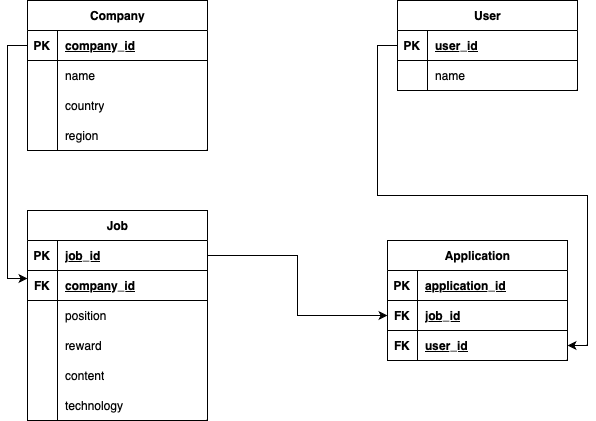

The diagram above was exported from draw.io. Its source (the exported page's mxGraphModel, read from the mxfile embedded in the PNG):
<mxGraphModel dx="954" dy="558" grid="1" gridSize="10" guides="1" tooltips="1" connect="1" arrows="1" fold="1" page="1" pageScale="1" pageWidth="850" pageHeight="1100" background="#ffffff" math="0" shadow="0" extFonts="Permanent Marker^https://fonts.googleapis.com/css?family=Permanent+Marker">
  <root>
    <mxCell id="0" />
    <mxCell id="1" parent="0" />
    <mxCell id="jfsQQaLpKgrrpcJ8WPZs-1" value="Company" style="shape=table;startSize=30;container=1;collapsible=1;childLayout=tableLayout;fixedRows=1;rowLines=0;fontStyle=1;align=center;resizeLast=1;html=1;" parent="1" vertex="1">
      <mxGeometry x="110" y="70" width="180" height="150" as="geometry" />
    </mxCell>
    <mxCell id="jfsQQaLpKgrrpcJ8WPZs-2" value="" style="shape=tableRow;horizontal=0;startSize=0;swimlaneHead=0;swimlaneBody=0;fillColor=none;collapsible=0;dropTarget=0;points=[[0,0.5],[1,0.5]];portConstraint=eastwest;top=0;left=0;right=0;bottom=1;" parent="jfsQQaLpKgrrpcJ8WPZs-1" vertex="1">
      <mxGeometry y="30" width="180" height="30" as="geometry" />
    </mxCell>
    <mxCell id="jfsQQaLpKgrrpcJ8WPZs-3" value="PK" style="shape=partialRectangle;connectable=0;fillColor=none;top=0;left=0;bottom=0;right=0;fontStyle=1;overflow=hidden;whiteSpace=wrap;html=1;" parent="jfsQQaLpKgrrpcJ8WPZs-2" vertex="1">
      <mxGeometry width="30" height="30" as="geometry">
        <mxRectangle width="30" height="30" as="alternateBounds" />
      </mxGeometry>
    </mxCell>
    <mxCell id="jfsQQaLpKgrrpcJ8WPZs-4" value="company_id" style="shape=partialRectangle;connectable=0;fillColor=none;top=0;left=0;bottom=0;right=0;align=left;spacingLeft=6;fontStyle=5;overflow=hidden;whiteSpace=wrap;html=1;" parent="jfsQQaLpKgrrpcJ8WPZs-2" vertex="1">
      <mxGeometry x="30" width="150" height="30" as="geometry">
        <mxRectangle width="150" height="30" as="alternateBounds" />
      </mxGeometry>
    </mxCell>
    <mxCell id="jfsQQaLpKgrrpcJ8WPZs-5" value="" style="shape=tableRow;horizontal=0;startSize=0;swimlaneHead=0;swimlaneBody=0;fillColor=none;collapsible=0;dropTarget=0;points=[[0,0.5],[1,0.5]];portConstraint=eastwest;top=0;left=0;right=0;bottom=0;" parent="jfsQQaLpKgrrpcJ8WPZs-1" vertex="1">
      <mxGeometry y="60" width="180" height="30" as="geometry" />
    </mxCell>
    <mxCell id="jfsQQaLpKgrrpcJ8WPZs-6" value="" style="shape=partialRectangle;connectable=0;fillColor=none;top=0;left=0;bottom=0;right=0;editable=1;overflow=hidden;whiteSpace=wrap;html=1;" parent="jfsQQaLpKgrrpcJ8WPZs-5" vertex="1">
      <mxGeometry width="30" height="30" as="geometry">
        <mxRectangle width="30" height="30" as="alternateBounds" />
      </mxGeometry>
    </mxCell>
    <mxCell id="jfsQQaLpKgrrpcJ8WPZs-7" value="name" style="shape=partialRectangle;connectable=0;fillColor=none;top=0;left=0;bottom=0;right=0;align=left;spacingLeft=6;overflow=hidden;whiteSpace=wrap;html=1;" parent="jfsQQaLpKgrrpcJ8WPZs-5" vertex="1">
      <mxGeometry x="30" width="150" height="30" as="geometry">
        <mxRectangle width="150" height="30" as="alternateBounds" />
      </mxGeometry>
    </mxCell>
    <mxCell id="OFLWxLaFECVLow8J1y-W-1" value="" style="shape=tableRow;horizontal=0;startSize=0;swimlaneHead=0;swimlaneBody=0;fillColor=none;collapsible=0;dropTarget=0;points=[[0,0.5],[1,0.5]];portConstraint=eastwest;top=0;left=0;right=0;bottom=0;" parent="jfsQQaLpKgrrpcJ8WPZs-1" vertex="1">
      <mxGeometry y="90" width="180" height="30" as="geometry" />
    </mxCell>
    <mxCell id="OFLWxLaFECVLow8J1y-W-2" value="" style="shape=partialRectangle;connectable=0;fillColor=none;top=0;left=0;bottom=0;right=0;editable=1;overflow=hidden;whiteSpace=wrap;html=1;" parent="OFLWxLaFECVLow8J1y-W-1" vertex="1">
      <mxGeometry width="30" height="30" as="geometry">
        <mxRectangle width="30" height="30" as="alternateBounds" />
      </mxGeometry>
    </mxCell>
    <mxCell id="OFLWxLaFECVLow8J1y-W-3" value="country" style="shape=partialRectangle;connectable=0;fillColor=none;top=0;left=0;bottom=0;right=0;align=left;spacingLeft=6;overflow=hidden;whiteSpace=wrap;html=1;" parent="OFLWxLaFECVLow8J1y-W-1" vertex="1">
      <mxGeometry x="30" width="150" height="30" as="geometry">
        <mxRectangle width="150" height="30" as="alternateBounds" />
      </mxGeometry>
    </mxCell>
    <mxCell id="OFLWxLaFECVLow8J1y-W-4" value="" style="shape=tableRow;horizontal=0;startSize=0;swimlaneHead=0;swimlaneBody=0;fillColor=none;collapsible=0;dropTarget=0;points=[[0,0.5],[1,0.5]];portConstraint=eastwest;top=0;left=0;right=0;bottom=0;" parent="jfsQQaLpKgrrpcJ8WPZs-1" vertex="1">
      <mxGeometry y="120" width="180" height="30" as="geometry" />
    </mxCell>
    <mxCell id="OFLWxLaFECVLow8J1y-W-5" value="" style="shape=partialRectangle;connectable=0;fillColor=none;top=0;left=0;bottom=0;right=0;editable=1;overflow=hidden;whiteSpace=wrap;html=1;" parent="OFLWxLaFECVLow8J1y-W-4" vertex="1">
      <mxGeometry width="30" height="30" as="geometry">
        <mxRectangle width="30" height="30" as="alternateBounds" />
      </mxGeometry>
    </mxCell>
    <mxCell id="OFLWxLaFECVLow8J1y-W-6" value="region" style="shape=partialRectangle;connectable=0;fillColor=none;top=0;left=0;bottom=0;right=0;align=left;spacingLeft=6;overflow=hidden;whiteSpace=wrap;html=1;" parent="OFLWxLaFECVLow8J1y-W-4" vertex="1">
      <mxGeometry x="30" width="150" height="30" as="geometry">
        <mxRectangle width="150" height="30" as="alternateBounds" />
      </mxGeometry>
    </mxCell>
    <mxCell id="jfsQQaLpKgrrpcJ8WPZs-14" value="User" style="shape=table;startSize=30;container=1;collapsible=1;childLayout=tableLayout;fixedRows=1;rowLines=0;fontStyle=1;align=center;resizeLast=1;html=1;" parent="1" vertex="1">
      <mxGeometry x="480" y="70" width="180" height="90" as="geometry" />
    </mxCell>
    <mxCell id="jfsQQaLpKgrrpcJ8WPZs-15" value="" style="shape=tableRow;horizontal=0;startSize=0;swimlaneHead=0;swimlaneBody=0;fillColor=none;collapsible=0;dropTarget=0;points=[[0,0.5],[1,0.5]];portConstraint=eastwest;top=0;left=0;right=0;bottom=1;" parent="jfsQQaLpKgrrpcJ8WPZs-14" vertex="1">
      <mxGeometry y="30" width="180" height="30" as="geometry" />
    </mxCell>
    <mxCell id="jfsQQaLpKgrrpcJ8WPZs-16" value="PK" style="shape=partialRectangle;connectable=0;fillColor=none;top=0;left=0;bottom=0;right=0;fontStyle=1;overflow=hidden;whiteSpace=wrap;html=1;" parent="jfsQQaLpKgrrpcJ8WPZs-15" vertex="1">
      <mxGeometry width="30" height="30" as="geometry">
        <mxRectangle width="30" height="30" as="alternateBounds" />
      </mxGeometry>
    </mxCell>
    <mxCell id="jfsQQaLpKgrrpcJ8WPZs-17" value="user_id" style="shape=partialRectangle;connectable=0;fillColor=none;top=0;left=0;bottom=0;right=0;align=left;spacingLeft=6;fontStyle=5;overflow=hidden;whiteSpace=wrap;html=1;" parent="jfsQQaLpKgrrpcJ8WPZs-15" vertex="1">
      <mxGeometry x="30" width="150" height="30" as="geometry">
        <mxRectangle width="150" height="30" as="alternateBounds" />
      </mxGeometry>
    </mxCell>
    <mxCell id="jfsQQaLpKgrrpcJ8WPZs-18" value="" style="shape=tableRow;horizontal=0;startSize=0;swimlaneHead=0;swimlaneBody=0;fillColor=none;collapsible=0;dropTarget=0;points=[[0,0.5],[1,0.5]];portConstraint=eastwest;top=0;left=0;right=0;bottom=0;" parent="jfsQQaLpKgrrpcJ8WPZs-14" vertex="1">
      <mxGeometry y="60" width="180" height="30" as="geometry" />
    </mxCell>
    <mxCell id="jfsQQaLpKgrrpcJ8WPZs-19" value="" style="shape=partialRectangle;connectable=0;fillColor=none;top=0;left=0;bottom=0;right=0;editable=1;overflow=hidden;whiteSpace=wrap;html=1;" parent="jfsQQaLpKgrrpcJ8WPZs-18" vertex="1">
      <mxGeometry width="30" height="30" as="geometry">
        <mxRectangle width="30" height="30" as="alternateBounds" />
      </mxGeometry>
    </mxCell>
    <mxCell id="jfsQQaLpKgrrpcJ8WPZs-20" value="name" style="shape=partialRectangle;connectable=0;fillColor=none;top=0;left=0;bottom=0;right=0;align=left;spacingLeft=6;overflow=hidden;whiteSpace=wrap;html=1;" parent="jfsQQaLpKgrrpcJ8WPZs-18" vertex="1">
      <mxGeometry x="30" width="150" height="30" as="geometry">
        <mxRectangle width="150" height="30" as="alternateBounds" />
      </mxGeometry>
    </mxCell>
    <mxCell id="jfsQQaLpKgrrpcJ8WPZs-27" value="Job" style="shape=table;startSize=30;container=1;collapsible=1;childLayout=tableLayout;fixedRows=1;rowLines=0;fontStyle=1;align=center;resizeLast=1;html=1;" parent="1" vertex="1">
      <mxGeometry x="110" y="280" width="180" height="210" as="geometry" />
    </mxCell>
    <mxCell id="jfsQQaLpKgrrpcJ8WPZs-28" value="" style="shape=tableRow;horizontal=0;startSize=0;swimlaneHead=0;swimlaneBody=0;fillColor=none;collapsible=0;dropTarget=0;points=[[0,0.5],[1,0.5]];portConstraint=eastwest;top=0;left=0;right=0;bottom=1;" parent="jfsQQaLpKgrrpcJ8WPZs-27" vertex="1">
      <mxGeometry y="30" width="180" height="30" as="geometry" />
    </mxCell>
    <mxCell id="jfsQQaLpKgrrpcJ8WPZs-29" value="PK" style="shape=partialRectangle;connectable=0;fillColor=none;top=0;left=0;bottom=0;right=0;fontStyle=1;overflow=hidden;whiteSpace=wrap;html=1;" parent="jfsQQaLpKgrrpcJ8WPZs-28" vertex="1">
      <mxGeometry width="30" height="30" as="geometry">
        <mxRectangle width="30" height="30" as="alternateBounds" />
      </mxGeometry>
    </mxCell>
    <mxCell id="jfsQQaLpKgrrpcJ8WPZs-30" value="job_id" style="shape=partialRectangle;connectable=0;fillColor=none;top=0;left=0;bottom=0;right=0;align=left;spacingLeft=6;fontStyle=5;overflow=hidden;whiteSpace=wrap;html=1;" parent="jfsQQaLpKgrrpcJ8WPZs-28" vertex="1">
      <mxGeometry x="30" width="150" height="30" as="geometry">
        <mxRectangle width="150" height="30" as="alternateBounds" />
      </mxGeometry>
    </mxCell>
    <mxCell id="jfsQQaLpKgrrpcJ8WPZs-96" value="" style="shape=tableRow;horizontal=0;startSize=0;swimlaneHead=0;swimlaneBody=0;fillColor=none;collapsible=0;dropTarget=0;points=[[0,0.5],[1,0.5]];portConstraint=eastwest;top=0;left=0;right=0;bottom=1;" parent="jfsQQaLpKgrrpcJ8WPZs-27" vertex="1">
      <mxGeometry y="60" width="180" height="30" as="geometry" />
    </mxCell>
    <mxCell id="jfsQQaLpKgrrpcJ8WPZs-97" value="FK" style="shape=partialRectangle;connectable=0;fillColor=none;top=0;left=0;bottom=0;right=0;fontStyle=1;overflow=hidden;whiteSpace=wrap;html=1;" parent="jfsQQaLpKgrrpcJ8WPZs-96" vertex="1">
      <mxGeometry width="30" height="30" as="geometry">
        <mxRectangle width="30" height="30" as="alternateBounds" />
      </mxGeometry>
    </mxCell>
    <mxCell id="jfsQQaLpKgrrpcJ8WPZs-98" value="company_id" style="shape=partialRectangle;connectable=0;fillColor=none;top=0;left=0;bottom=0;right=0;align=left;spacingLeft=6;fontStyle=5;overflow=hidden;whiteSpace=wrap;html=1;" parent="jfsQQaLpKgrrpcJ8WPZs-96" vertex="1">
      <mxGeometry x="30" width="150" height="30" as="geometry">
        <mxRectangle width="150" height="30" as="alternateBounds" />
      </mxGeometry>
    </mxCell>
    <mxCell id="jfsQQaLpKgrrpcJ8WPZs-102" value="" style="shape=tableRow;horizontal=0;startSize=0;swimlaneHead=0;swimlaneBody=0;fillColor=none;collapsible=0;dropTarget=0;points=[[0,0.5],[1,0.5]];portConstraint=eastwest;top=0;left=0;right=0;bottom=0;" parent="jfsQQaLpKgrrpcJ8WPZs-27" vertex="1">
      <mxGeometry y="90" width="180" height="30" as="geometry" />
    </mxCell>
    <mxCell id="jfsQQaLpKgrrpcJ8WPZs-103" value="" style="shape=partialRectangle;connectable=0;fillColor=none;top=0;left=0;bottom=0;right=0;editable=1;overflow=hidden;whiteSpace=wrap;html=1;" parent="jfsQQaLpKgrrpcJ8WPZs-102" vertex="1">
      <mxGeometry width="30" height="30" as="geometry">
        <mxRectangle width="30" height="30" as="alternateBounds" />
      </mxGeometry>
    </mxCell>
    <mxCell id="jfsQQaLpKgrrpcJ8WPZs-104" value="position" style="shape=partialRectangle;connectable=0;fillColor=none;top=0;left=0;bottom=0;right=0;align=left;spacingLeft=6;overflow=hidden;whiteSpace=wrap;html=1;" parent="jfsQQaLpKgrrpcJ8WPZs-102" vertex="1">
      <mxGeometry x="30" width="150" height="30" as="geometry">
        <mxRectangle width="150" height="30" as="alternateBounds" />
      </mxGeometry>
    </mxCell>
    <mxCell id="jfsQQaLpKgrrpcJ8WPZs-105" value="" style="shape=tableRow;horizontal=0;startSize=0;swimlaneHead=0;swimlaneBody=0;fillColor=none;collapsible=0;dropTarget=0;points=[[0,0.5],[1,0.5]];portConstraint=eastwest;top=0;left=0;right=0;bottom=0;" parent="jfsQQaLpKgrrpcJ8WPZs-27" vertex="1">
      <mxGeometry y="120" width="180" height="30" as="geometry" />
    </mxCell>
    <mxCell id="jfsQQaLpKgrrpcJ8WPZs-106" value="" style="shape=partialRectangle;connectable=0;fillColor=none;top=0;left=0;bottom=0;right=0;editable=1;overflow=hidden;whiteSpace=wrap;html=1;" parent="jfsQQaLpKgrrpcJ8WPZs-105" vertex="1">
      <mxGeometry width="30" height="30" as="geometry">
        <mxRectangle width="30" height="30" as="alternateBounds" />
      </mxGeometry>
    </mxCell>
    <mxCell id="jfsQQaLpKgrrpcJ8WPZs-107" value="reward" style="shape=partialRectangle;connectable=0;fillColor=none;top=0;left=0;bottom=0;right=0;align=left;spacingLeft=6;overflow=hidden;whiteSpace=wrap;html=1;" parent="jfsQQaLpKgrrpcJ8WPZs-105" vertex="1">
      <mxGeometry x="30" width="150" height="30" as="geometry">
        <mxRectangle width="150" height="30" as="alternateBounds" />
      </mxGeometry>
    </mxCell>
    <mxCell id="jfsQQaLpKgrrpcJ8WPZs-108" value="" style="shape=tableRow;horizontal=0;startSize=0;swimlaneHead=0;swimlaneBody=0;fillColor=none;collapsible=0;dropTarget=0;points=[[0,0.5],[1,0.5]];portConstraint=eastwest;top=0;left=0;right=0;bottom=0;" parent="jfsQQaLpKgrrpcJ8WPZs-27" vertex="1">
      <mxGeometry y="150" width="180" height="30" as="geometry" />
    </mxCell>
    <mxCell id="jfsQQaLpKgrrpcJ8WPZs-109" value="" style="shape=partialRectangle;connectable=0;fillColor=none;top=0;left=0;bottom=0;right=0;editable=1;overflow=hidden;whiteSpace=wrap;html=1;" parent="jfsQQaLpKgrrpcJ8WPZs-108" vertex="1">
      <mxGeometry width="30" height="30" as="geometry">
        <mxRectangle width="30" height="30" as="alternateBounds" />
      </mxGeometry>
    </mxCell>
    <mxCell id="jfsQQaLpKgrrpcJ8WPZs-110" value="content" style="shape=partialRectangle;connectable=0;fillColor=none;top=0;left=0;bottom=0;right=0;align=left;spacingLeft=6;overflow=hidden;whiteSpace=wrap;html=1;" parent="jfsQQaLpKgrrpcJ8WPZs-108" vertex="1">
      <mxGeometry x="30" width="150" height="30" as="geometry">
        <mxRectangle width="150" height="30" as="alternateBounds" />
      </mxGeometry>
    </mxCell>
    <mxCell id="jfsQQaLpKgrrpcJ8WPZs-111" value="" style="shape=tableRow;horizontal=0;startSize=0;swimlaneHead=0;swimlaneBody=0;fillColor=none;collapsible=0;dropTarget=0;points=[[0,0.5],[1,0.5]];portConstraint=eastwest;top=0;left=0;right=0;bottom=0;" parent="jfsQQaLpKgrrpcJ8WPZs-27" vertex="1">
      <mxGeometry y="180" width="180" height="30" as="geometry" />
    </mxCell>
    <mxCell id="jfsQQaLpKgrrpcJ8WPZs-112" value="" style="shape=partialRectangle;connectable=0;fillColor=none;top=0;left=0;bottom=0;right=0;editable=1;overflow=hidden;whiteSpace=wrap;html=1;" parent="jfsQQaLpKgrrpcJ8WPZs-111" vertex="1">
      <mxGeometry width="30" height="30" as="geometry">
        <mxRectangle width="30" height="30" as="alternateBounds" />
      </mxGeometry>
    </mxCell>
    <mxCell id="jfsQQaLpKgrrpcJ8WPZs-113" value="technology" style="shape=partialRectangle;connectable=0;fillColor=none;top=0;left=0;bottom=0;right=0;align=left;spacingLeft=6;overflow=hidden;whiteSpace=wrap;html=1;" parent="jfsQQaLpKgrrpcJ8WPZs-111" vertex="1">
      <mxGeometry x="30" width="150" height="30" as="geometry">
        <mxRectangle width="150" height="30" as="alternateBounds" />
      </mxGeometry>
    </mxCell>
    <mxCell id="jfsQQaLpKgrrpcJ8WPZs-40" value="Application" style="shape=table;startSize=30;container=1;collapsible=1;childLayout=tableLayout;fixedRows=1;rowLines=0;fontStyle=1;align=center;resizeLast=1;html=1;" parent="1" vertex="1">
      <mxGeometry x="470" y="310" width="180" height="120" as="geometry" />
    </mxCell>
    <mxCell id="jfsQQaLpKgrrpcJ8WPZs-41" value="" style="shape=tableRow;horizontal=0;startSize=0;swimlaneHead=0;swimlaneBody=0;fillColor=none;collapsible=0;dropTarget=0;points=[[0,0.5],[1,0.5]];portConstraint=eastwest;top=0;left=0;right=0;bottom=1;" parent="jfsQQaLpKgrrpcJ8WPZs-40" vertex="1">
      <mxGeometry y="30" width="180" height="30" as="geometry" />
    </mxCell>
    <mxCell id="jfsQQaLpKgrrpcJ8WPZs-42" value="PK" style="shape=partialRectangle;connectable=0;fillColor=none;top=0;left=0;bottom=0;right=0;fontStyle=1;overflow=hidden;whiteSpace=wrap;html=1;" parent="jfsQQaLpKgrrpcJ8WPZs-41" vertex="1">
      <mxGeometry width="30" height="30" as="geometry">
        <mxRectangle width="30" height="30" as="alternateBounds" />
      </mxGeometry>
    </mxCell>
    <mxCell id="jfsQQaLpKgrrpcJ8WPZs-43" value="application_id" style="shape=partialRectangle;connectable=0;fillColor=none;top=0;left=0;bottom=0;right=0;align=left;spacingLeft=6;fontStyle=5;overflow=hidden;whiteSpace=wrap;html=1;" parent="jfsQQaLpKgrrpcJ8WPZs-41" vertex="1">
      <mxGeometry x="30" width="150" height="30" as="geometry">
        <mxRectangle width="150" height="30" as="alternateBounds" />
      </mxGeometry>
    </mxCell>
    <mxCell id="jfsQQaLpKgrrpcJ8WPZs-114" value="" style="shape=tableRow;horizontal=0;startSize=0;swimlaneHead=0;swimlaneBody=0;fillColor=none;collapsible=0;dropTarget=0;points=[[0,0.5],[1,0.5]];portConstraint=eastwest;top=0;left=0;right=0;bottom=1;" parent="jfsQQaLpKgrrpcJ8WPZs-40" vertex="1">
      <mxGeometry y="60" width="180" height="30" as="geometry" />
    </mxCell>
    <mxCell id="jfsQQaLpKgrrpcJ8WPZs-115" value="FK" style="shape=partialRectangle;connectable=0;fillColor=none;top=0;left=0;bottom=0;right=0;fontStyle=1;overflow=hidden;whiteSpace=wrap;html=1;" parent="jfsQQaLpKgrrpcJ8WPZs-114" vertex="1">
      <mxGeometry width="30" height="30" as="geometry">
        <mxRectangle width="30" height="30" as="alternateBounds" />
      </mxGeometry>
    </mxCell>
    <mxCell id="jfsQQaLpKgrrpcJ8WPZs-116" value="job_id" style="shape=partialRectangle;connectable=0;fillColor=none;top=0;left=0;bottom=0;right=0;align=left;spacingLeft=6;fontStyle=5;overflow=hidden;whiteSpace=wrap;html=1;" parent="jfsQQaLpKgrrpcJ8WPZs-114" vertex="1">
      <mxGeometry x="30" width="150" height="30" as="geometry">
        <mxRectangle width="150" height="30" as="alternateBounds" />
      </mxGeometry>
    </mxCell>
    <mxCell id="jfsQQaLpKgrrpcJ8WPZs-117" value="" style="shape=tableRow;horizontal=0;startSize=0;swimlaneHead=0;swimlaneBody=0;fillColor=none;collapsible=0;dropTarget=0;points=[[0,0.5],[1,0.5]];portConstraint=eastwest;top=0;left=0;right=0;bottom=1;" parent="jfsQQaLpKgrrpcJ8WPZs-40" vertex="1">
      <mxGeometry y="90" width="180" height="30" as="geometry" />
    </mxCell>
    <mxCell id="jfsQQaLpKgrrpcJ8WPZs-118" value="FK" style="shape=partialRectangle;connectable=0;fillColor=none;top=0;left=0;bottom=0;right=0;fontStyle=1;overflow=hidden;whiteSpace=wrap;html=1;" parent="jfsQQaLpKgrrpcJ8WPZs-117" vertex="1">
      <mxGeometry width="30" height="30" as="geometry">
        <mxRectangle width="30" height="30" as="alternateBounds" />
      </mxGeometry>
    </mxCell>
    <mxCell id="jfsQQaLpKgrrpcJ8WPZs-119" value="user_id" style="shape=partialRectangle;connectable=0;fillColor=none;top=0;left=0;bottom=0;right=0;align=left;spacingLeft=6;fontStyle=5;overflow=hidden;whiteSpace=wrap;html=1;" parent="jfsQQaLpKgrrpcJ8WPZs-117" vertex="1">
      <mxGeometry x="30" width="150" height="30" as="geometry">
        <mxRectangle width="150" height="30" as="alternateBounds" />
      </mxGeometry>
    </mxCell>
    <mxCell id="jfsQQaLpKgrrpcJ8WPZs-101" style="edgeStyle=orthogonalEdgeStyle;rounded=0;orthogonalLoop=1;jettySize=auto;html=1;exitX=0;exitY=0.5;exitDx=0;exitDy=0;entryX=0;entryY=0.267;entryDx=0;entryDy=0;entryPerimeter=0;" parent="1" source="jfsQQaLpKgrrpcJ8WPZs-2" target="jfsQQaLpKgrrpcJ8WPZs-96" edge="1">
      <mxGeometry relative="1" as="geometry" />
    </mxCell>
    <mxCell id="jfsQQaLpKgrrpcJ8WPZs-120" style="edgeStyle=orthogonalEdgeStyle;rounded=0;orthogonalLoop=1;jettySize=auto;html=1;exitX=1;exitY=0.5;exitDx=0;exitDy=0;" parent="1" source="jfsQQaLpKgrrpcJ8WPZs-28" target="jfsQQaLpKgrrpcJ8WPZs-114" edge="1">
      <mxGeometry relative="1" as="geometry" />
    </mxCell>
    <mxCell id="jfsQQaLpKgrrpcJ8WPZs-121" style="edgeStyle=orthogonalEdgeStyle;rounded=0;orthogonalLoop=1;jettySize=auto;html=1;exitX=0;exitY=0.5;exitDx=0;exitDy=0;" parent="1" source="jfsQQaLpKgrrpcJ8WPZs-15" target="jfsQQaLpKgrrpcJ8WPZs-117" edge="1">
      <mxGeometry relative="1" as="geometry" />
    </mxCell>
  </root>
</mxGraphModel>